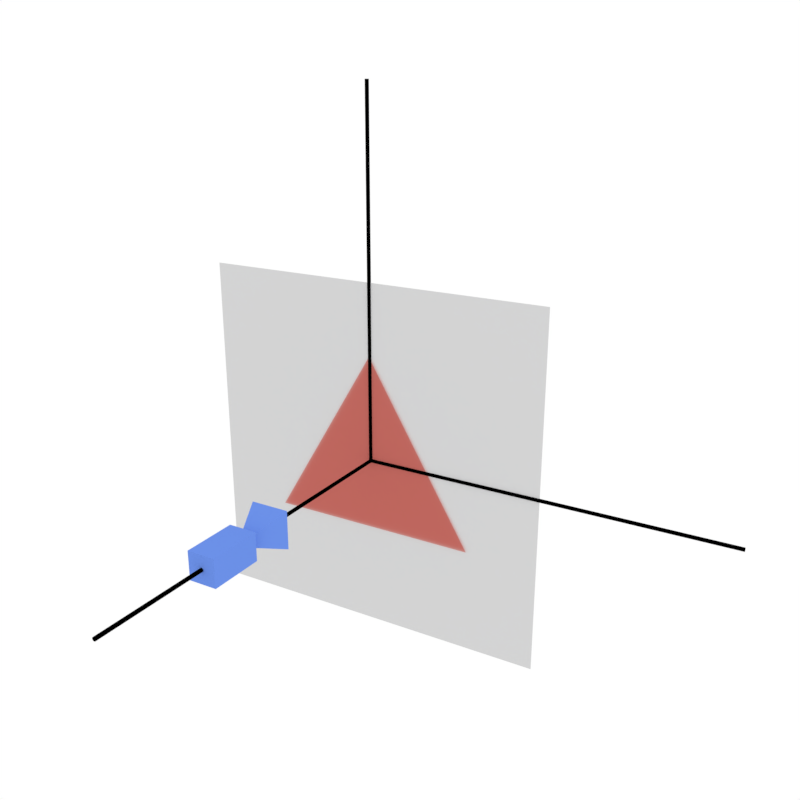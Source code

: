 # Source: coordinate_system.blend  (saved by Blender 2.79.0; exported with 4.5.12 LTS)
import bpy
from mathutils import Matrix  # noqa: F401  (used for matrix-valued properties, if any)

bpy.ops.wm.read_factory_settings(use_empty=True)
scene = bpy.context.scene
scene.name = 'Scene'

# ---- collections
col_collection_1 = bpy.data.collections.new('Collection 1'); scene.collection.children.link(col_collection_1)

# ---- materials (node trees are filled in below, after node groups)
mat_material_004 = bpy.data.materials.new('Material.004')
mat_material_004.alpha_threshold = 0.0
mat_material_004.roughness = 0.5
mat_material_001 = bpy.data.materials.new('Material.001')
mat_material_001.alpha_threshold = 0.0
mat_material_001.roughness = 0.5
mat_material_002 = bpy.data.materials.new('Material.002')
mat_material_002.alpha_threshold = 0.0
mat_material_002.roughness = 0.5
mat_material_003 = bpy.data.materials.new('Material.003')
mat_material_003.alpha_threshold = 0.0
mat_material_003.roughness = 0.5

# ---- material node trees
mat_material_004.use_nodes = True; mat_material_004.node_tree.nodes.clear()
_N = mat_material_004.node_tree.nodes; _L = mat_material_004.node_tree.links
n0 = _N.new('ShaderNodeOutputMaterial'); n0.name = 'Material Output'; n0.location = (300, 300)
n1 = _N.new('ShaderNodeBsdfDiffuse'); n1.name = 'Diffuse BSDF'; n1.location = (10, 300)
n1.inputs[0].default_value = (0.6579, 0.6579, 0.6579, 1.0)
_L.new(n1.outputs[0], n0.inputs[0])
n0.is_active_output = True
mat_material_001.use_nodes = True; mat_material_001.node_tree.nodes.clear()
_N = mat_material_001.node_tree.nodes; _L = mat_material_001.node_tree.links
n0 = _N.new('ShaderNodeOutputMaterial'); n0.name = 'Material Output'; n0.location = (300, 300)
n1 = _N.new('ShaderNodeBsdfDiffuse'); n1.name = 'Diffuse BSDF'; n1.location = (10, 300)
n1.inputs[0].default_value = (0.0, 0.0, 0.0, 1.0)
_L.new(n1.outputs[0], n0.inputs[0])
n0.is_active_output = True
mat_material_002.use_nodes = True; mat_material_002.node_tree.nodes.clear()
_N = mat_material_002.node_tree.nodes; _L = mat_material_002.node_tree.links
n0 = _N.new('ShaderNodeOutputMaterial'); n0.name = 'Material Output'; n0.location = (300, 300)
n1 = _N.new('ShaderNodeBsdfDiffuse'); n1.name = 'Diffuse BSDF'; n1.location = (10, 300)
n1.inputs[0].default_value = (0.1485, 0.2787, 0.8, 1.0)
_L.new(n1.outputs[0], n0.inputs[0])
n0.is_active_output = True
mat_material_003.use_nodes = True; mat_material_003.node_tree.nodes.clear()
_N = mat_material_003.node_tree.nodes; _L = mat_material_003.node_tree.links
n0 = _N.new('ShaderNodeOutputMaterial'); n0.name = 'Material Output'; n0.location = (300, 300)
n1 = _N.new('ShaderNodeBsdfTransparent'); n1.name = 'Transparent BSDF'; n1.location = (10, 300)
n1.inputs[0].default_value = (0.8924, 0.4524, 0.4129, 1.0)
_L.new(n1.outputs[0], n0.inputs[0])
n0.is_active_output = True

# ---- world
world_world = bpy.data.worlds.new('World'); scene.world = world_world
world_world.use_nodes = True; world_world.node_tree.nodes.clear()
_N = world_world.node_tree.nodes; _L = world_world.node_tree.links
n0 = _N.new('ShaderNodeOutputWorld'); n0.name = 'World Output'; n0.location = (300, 300)
n1 = _N.new('ShaderNodeBackground'); n1.name = 'Background'; n1.location = (10, 300)
n1.inputs[0].default_value = (1.0, 1.0, 1.0, 1.0)
_L.new(n1.outputs[0], n0.inputs[0])
n0.is_active_output = True
world_world.color = (1.0, 1.0, 1.0)
world_world.use_sun_shadow = False
world_world.sun_shadow_jitter_overblur = 0.0
world_world.cycles.sampling_method = 'MANUAL'

# ---- cameras
cam_camera_001 = bpy.data.cameras.new('Camera.001')
cam_camera_001.clip_end = 100.0
cam_camera_001.lens = 38.63
cam_camera_001.sensor_width = 32.0
cam_camera_001.sensor_height = 18.0
cam_camera_001.display_size = 2.0
cam_camera_001.lens_unit = 'FOV'
cam_camera_001.dof.focus_distance = 0.0

# ---- lights
light_lamp = bpy.data.lights.new('Lamp', 'POINT')
light_lamp.transmission_factor = 0.0
light_lamp.cutoff_distance = 30.0
light_lamp.energy = 100.0
light_lamp.shadow_buffer_clip_start = 1.001
light_lamp.shadow_soft_size = 0.1
light_lamp.shadow_maximum_resolution = 0.006
light_lamp.use_absolute_resolution = True

# ---- meshes
me_plane_001 = bpy.data.meshes.new('Plane.001')
me_plane_001.from_pydata([(-1.0, -1.0, 0.0), (1.0, -1.0, 0.0), (-1.0, 1.0, 0.0), (1.0, 1.0, 0.0)], [], [(0, 1, 3, 2)])
me_plane_001.materials.append(mat_material_004)
me_plane_001.use_remesh_preserve_volume = False
me_plane_001.use_remesh_preserve_attributes = False
me_plane_001.use_mirror_vertex_groups = False
me_plane_001.update()
me_cylinder_002 = bpy.data.meshes.new('Cylinder.002')
me_cylinder_002.from_pydata([(0.0, 1.0, -1.0), (0.0, 1.0, 1.0), (0.1951, 0.9808, -1.0), (0.1951, 0.9808, 1.0), (0.3827, 0.9239, -1.0), (0.3827, 0.9239, 1.0), (0.5556, 0.8315, -1.0), (0.5556, 0.8315, 1.0), (0.7071, 0.7071, -1.0), (0.7071, 0.7071, 1.0), (0.8315, 0.5556, -1.0), (0.8315, 0.5556, 1.0), (0.9239, 0.3827, -1.0), (0.9239, 0.3827, 1.0), (0.9808, 0.1951, -1.0), (0.9808, 0.1951, 1.0), (1.0, 7.55e-08, -1.0), (1.0, 7.55e-08, 1.0), (0.9808, -0.1951, -1.0), (0.9808, -0.1951, 1.0), (0.9239, -0.3827, -1.0), (0.9239, -0.3827, 1.0), (0.8315, -0.5556, -1.0), (0.8315, -0.5556, 1.0), (0.7071, -0.7071, -1.0), (0.7071, -0.7071, 1.0), (0.5556, -0.8315, -1.0), (0.5556, -0.8315, 1.0), (0.3827, -0.9239, -1.0), (0.3827, -0.9239, 1.0), (0.1951, -0.9808, -1.0), (0.1951, -0.9808, 1.0), (-3.258e-07, -1.0, -1.0), (-3.258e-07, -1.0, 1.0), (-0.1951, -0.9808, -1.0), (-0.1951, -0.9808, 1.0), (-0.3827, -0.9239, -1.0), (-0.3827, -0.9239, 1.0), (-0.5556, -0.8315, -1.0), (-0.5556, -0.8315, 1.0), (-0.7071, -0.7071, -1.0), (-0.7071, -0.7071, 1.0), (-0.8315, -0.5556, -1.0), (-0.8315, -0.5556, 1.0), (-0.9239, -0.3827, -1.0), (-0.9239, -0.3827, 1.0), (-0.9808, -0.1951, -1.0), (-0.9808, -0.1951, 1.0), (-1.0, 9.656e-07, -1.0), (-1.0, 9.656e-07, 1.0), (-0.9808, 0.1951, -1.0), (-0.9808, 0.1951, 1.0), (-0.9239, 0.3827, -1.0), (-0.9239, 0.3827, 1.0), (-0.8315, 0.5556, -1.0), (-0.8315, 0.5556, 1.0), (-0.7071, 0.7071, -1.0), (-0.7071, 0.7071, 1.0), (-0.5556, 0.8315, -1.0), (-0.5556, 0.8315, 1.0), (-0.3827, 0.9239, -1.0), (-0.3827, 0.9239, 1.0), (-0.1951, 0.9808, -1.0), (-0.1951, 0.9808, 1.0)], [], [(0, 1, 3, 2), (2, 3, 5, 4), (4, 5, 7, 6), (6, 7, 9, 8), (8, 9, 11, 10), (10, 11, 13, 12), (12, 13, 15, 14), (14, 15, 17, 16), (16, 17, 19, 18), (18, 19, 21, 20), (20, 21, 23, 22), (22, 23, 25, 24), (24, 25, 27, 26), (26, 27, 29, 28), (28, 29, 31, 30), (30, 31, 33, 32), (32, 33, 35, 34), (34, 35, 37, 36), (36, 37, 39, 38), (38, 39, 41, 40), (40, 41, 43, 42), (42, 43, 45, 44), (44, 45, 47, 46), (46, 47, 49, 48), (48, 49, 51, 50), (50, 51, 53, 52), (52, 53, 55, 54), (54, 55, 57, 56), (56, 57, 59, 58), (58, 59, 61, 60), (3, 1, 63, 61, 59, 57, 55, 53, 51, 49, 47, 45, 43, 41, 39, 37, 35, 33, 31, 29, 27, 25, 23, 21, 19, 17, 15, 13, 11, 9, 7, 5), (60, 61, 63, 62), (62, 63, 1, 0), (0, 2, 4, 6, 8, 10, 12, 14, 16, 18, 20, 22, 24, 26, 28, 30, 32, 34, 36, 38, 40, 42, 44, 46, 48, 50, 52, 54, 56, 58, 60, 62)])
me_cylinder_002.materials.append(mat_material_001)
me_cylinder_002.use_remesh_preserve_volume = False
me_cylinder_002.use_remesh_preserve_attributes = False
me_cylinder_002.use_mirror_vertex_groups = False
me_cylinder_002.update()
me_cylinder_001 = bpy.data.meshes.new('Cylinder.001')
me_cylinder_001.from_pydata([(0.0, 1.0, -1.0), (0.0, 1.0, 1.0), (0.1951, 0.9808, -1.0), (0.1951, 0.9808, 1.0), (0.3827, 0.9239, -1.0), (0.3827, 0.9239, 1.0), (0.5556, 0.8315, -1.0), (0.5556, 0.8315, 1.0), (0.7071, 0.7071, -1.0), (0.7071, 0.7071, 1.0), (0.8315, 0.5556, -1.0), (0.8315, 0.5556, 1.0), (0.9239, 0.3827, -1.0), (0.9239, 0.3827, 1.0), (0.9808, 0.1951, -1.0), (0.9808, 0.1951, 1.0), (1.0, 7.55e-08, -1.0), (1.0, 7.55e-08, 1.0), (0.9808, -0.1951, -1.0), (0.9808, -0.1951, 1.0), (0.9239, -0.3827, -1.0), (0.9239, -0.3827, 1.0), (0.8315, -0.5556, -1.0), (0.8315, -0.5556, 1.0), (0.7071, -0.7071, -1.0), (0.7071, -0.7071, 1.0), (0.5556, -0.8315, -1.0), (0.5556, -0.8315, 1.0), (0.3827, -0.9239, -1.0), (0.3827, -0.9239, 1.0), (0.1951, -0.9808, -1.0), (0.1951, -0.9808, 1.0), (-3.258e-07, -1.0, -1.0), (-3.258e-07, -1.0, 1.0), (-0.1951, -0.9808, -1.0), (-0.1951, -0.9808, 1.0), (-0.3827, -0.9239, -1.0), (-0.3827, -0.9239, 1.0), (-0.5556, -0.8315, -1.0), (-0.5556, -0.8315, 1.0), (-0.7071, -0.7071, -1.0), (-0.7071, -0.7071, 1.0), (-0.8315, -0.5556, -1.0), (-0.8315, -0.5556, 1.0), (-0.9239, -0.3827, -1.0), (-0.9239, -0.3827, 1.0), (-0.9808, -0.1951, -1.0), (-0.9808, -0.1951, 1.0), (-1.0, 9.656e-07, -1.0), (-1.0, 9.656e-07, 1.0), (-0.9808, 0.1951, -1.0), (-0.9808, 0.1951, 1.0), (-0.9239, 0.3827, -1.0), (-0.9239, 0.3827, 1.0), (-0.8315, 0.5556, -1.0), (-0.8315, 0.5556, 1.0), (-0.7071, 0.7071, -1.0), (-0.7071, 0.7071, 1.0), (-0.5556, 0.8315, -1.0), (-0.5556, 0.8315, 1.0), (-0.3827, 0.9239, -1.0), (-0.3827, 0.9239, 1.0), (-0.1951, 0.9808, -1.0), (-0.1951, 0.9808, 1.0)], [], [(0, 1, 3, 2), (2, 3, 5, 4), (4, 5, 7, 6), (6, 7, 9, 8), (8, 9, 11, 10), (10, 11, 13, 12), (12, 13, 15, 14), (14, 15, 17, 16), (16, 17, 19, 18), (18, 19, 21, 20), (20, 21, 23, 22), (22, 23, 25, 24), (24, 25, 27, 26), (26, 27, 29, 28), (28, 29, 31, 30), (30, 31, 33, 32), (32, 33, 35, 34), (34, 35, 37, 36), (36, 37, 39, 38), (38, 39, 41, 40), (40, 41, 43, 42), (42, 43, 45, 44), (44, 45, 47, 46), (46, 47, 49, 48), (48, 49, 51, 50), (50, 51, 53, 52), (52, 53, 55, 54), (54, 55, 57, 56), (56, 57, 59, 58), (58, 59, 61, 60), (3, 1, 63, 61, 59, 57, 55, 53, 51, 49, 47, 45, 43, 41, 39, 37, 35, 33, 31, 29, 27, 25, 23, 21, 19, 17, 15, 13, 11, 9, 7, 5), (60, 61, 63, 62), (62, 63, 1, 0), (0, 2, 4, 6, 8, 10, 12, 14, 16, 18, 20, 22, 24, 26, 28, 30, 32, 34, 36, 38, 40, 42, 44, 46, 48, 50, 52, 54, 56, 58, 60, 62)])
me_cylinder_001.materials.append(mat_material_001)
me_cylinder_001.use_remesh_preserve_volume = False
me_cylinder_001.use_remesh_preserve_attributes = False
me_cylinder_001.use_mirror_vertex_groups = False
me_cylinder_001.update()
me_cylinder = bpy.data.meshes.new('Cylinder')
me_cylinder.from_pydata([(0.0, 1.0, -1.0), (0.0, 1.0, 1.0), (0.1951, 0.9808, -1.0), (0.1951, 0.9808, 1.0), (0.3827, 0.9239, -1.0), (0.3827, 0.9239, 1.0), (0.5556, 0.8315, -1.0), (0.5556, 0.8315, 1.0), (0.7071, 0.7071, -1.0), (0.7071, 0.7071, 1.0), (0.8315, 0.5556, -1.0), (0.8315, 0.5556, 1.0), (0.9239, 0.3827, -1.0), (0.9239, 0.3827, 1.0), (0.9808, 0.1951, -1.0), (0.9808, 0.1951, 1.0), (1.0, 7.55e-08, -1.0), (1.0, 7.55e-08, 1.0), (0.9808, -0.1951, -1.0), (0.9808, -0.1951, 1.0), (0.9239, -0.3827, -1.0), (0.9239, -0.3827, 1.0), (0.8315, -0.5556, -1.0), (0.8315, -0.5556, 1.0), (0.7071, -0.7071, -1.0), (0.7071, -0.7071, 1.0), (0.5556, -0.8315, -1.0), (0.5556, -0.8315, 1.0), (0.3827, -0.9239, -1.0), (0.3827, -0.9239, 1.0), (0.1951, -0.9808, -1.0), (0.1951, -0.9808, 1.0), (-3.258e-07, -1.0, -1.0), (-3.258e-07, -1.0, 1.0), (-0.1951, -0.9808, -1.0), (-0.1951, -0.9808, 1.0), (-0.3827, -0.9239, -1.0), (-0.3827, -0.9239, 1.0), (-0.5556, -0.8315, -1.0), (-0.5556, -0.8315, 1.0), (-0.7071, -0.7071, -1.0), (-0.7071, -0.7071, 1.0), (-0.8315, -0.5556, -1.0), (-0.8315, -0.5556, 1.0), (-0.9239, -0.3827, -1.0), (-0.9239, -0.3827, 1.0), (-0.9808, -0.1951, -1.0), (-0.9808, -0.1951, 1.0), (-1.0, 9.656e-07, -1.0), (-1.0, 9.656e-07, 1.0), (-0.9808, 0.1951, -1.0), (-0.9808, 0.1951, 1.0), (-0.9239, 0.3827, -1.0), (-0.9239, 0.3827, 1.0), (-0.8315, 0.5556, -1.0), (-0.8315, 0.5556, 1.0), (-0.7071, 0.7071, -1.0), (-0.7071, 0.7071, 1.0), (-0.5556, 0.8315, -1.0), (-0.5556, 0.8315, 1.0), (-0.3827, 0.9239, -1.0), (-0.3827, 0.9239, 1.0), (-0.1951, 0.9808, -1.0), (-0.1951, 0.9808, 1.0)], [], [(0, 1, 3, 2), (2, 3, 5, 4), (4, 5, 7, 6), (6, 7, 9, 8), (8, 9, 11, 10), (10, 11, 13, 12), (12, 13, 15, 14), (14, 15, 17, 16), (16, 17, 19, 18), (18, 19, 21, 20), (20, 21, 23, 22), (22, 23, 25, 24), (24, 25, 27, 26), (26, 27, 29, 28), (28, 29, 31, 30), (30, 31, 33, 32), (32, 33, 35, 34), (34, 35, 37, 36), (36, 37, 39, 38), (38, 39, 41, 40), (40, 41, 43, 42), (42, 43, 45, 44), (44, 45, 47, 46), (46, 47, 49, 48), (48, 49, 51, 50), (50, 51, 53, 52), (52, 53, 55, 54), (54, 55, 57, 56), (56, 57, 59, 58), (58, 59, 61, 60), (3, 1, 63, 61, 59, 57, 55, 53, 51, 49, 47, 45, 43, 41, 39, 37, 35, 33, 31, 29, 27, 25, 23, 21, 19, 17, 15, 13, 11, 9, 7, 5), (60, 61, 63, 62), (62, 63, 1, 0), (0, 2, 4, 6, 8, 10, 12, 14, 16, 18, 20, 22, 24, 26, 28, 30, 32, 34, 36, 38, 40, 42, 44, 46, 48, 50, 52, 54, 56, 58, 60, 62)])
me_cylinder.materials.append(mat_material_001)
me_cylinder.use_remesh_preserve_volume = False
me_cylinder.use_remesh_preserve_attributes = False
me_cylinder.use_mirror_vertex_groups = False
me_cylinder.update()
me_cube_001 = bpy.data.meshes.new('Cube.001')
me_cube_001.from_pydata([(-0.1981, -1.0, -0.1981), (-0.1981, -1.0, 0.1981), (-1.0, 1.0, -1.0), (-1.0, 1.0, 1.0), (0.1981, -1.0, -0.1981), (0.1981, -1.0, 0.1981), (1.0, 1.0, -1.0), (1.0, 1.0, 1.0), (-0.7299, -1.0, -0.7299), (-0.7299, -1.0, 0.7299), (0.7299, -1.0, 0.7299), (0.7299, -1.0, -0.7299), (-0.7299, -3.83, -0.7299), (-0.7299, -3.83, 0.7299), (0.7299, -3.83, 0.7299), (0.7299, -3.83, -0.7299)], [], [(0, 1, 3, 2), (2, 3, 7, 6), (6, 7, 5, 4), (5, 1, 9, 10), (2, 6, 4, 0), (7, 3, 1, 5), (11, 10, 14, 15), (4, 5, 10, 11), (1, 0, 8, 9), (0, 4, 11, 8), (15, 14, 13, 12), (8, 11, 15, 12), (9, 8, 12, 13), (10, 9, 13, 14)])
me_cube_001.materials.append(mat_material_002)
me_cube_001.use_remesh_preserve_volume = False
me_cube_001.use_remesh_preserve_attributes = False
me_cube_001.use_mirror_vertex_groups = False
me_cube_001.update()
me_plane = bpy.data.meshes.new('Plane')
me_plane.from_pydata([(0.6, -0.4, 0.0), (0.0, 0.6, 0.0), (-0.6, -0.4, 0.0)], [], [(2, 0, 1)])
me_plane.materials.append(mat_material_003)
me_plane.use_remesh_preserve_volume = False
me_plane.use_remesh_preserve_attributes = False
me_plane.use_mirror_vertex_groups = False
me_plane.update()

# ---- objects
ob_plane_001 = bpy.data.objects.new('Plane.001', me_plane_001)
ob_camera = bpy.data.objects.new('Camera', cam_camera_001)
ob_cylinder_002 = bpy.data.objects.new('Cylinder.002', me_cylinder_002)
ob_cylinder_001 = bpy.data.objects.new('Cylinder.001', me_cylinder_001)
ob_cylinder = bpy.data.objects.new('Cylinder', me_cylinder)
ob_cube = bpy.data.objects.new('Cube', me_cube_001)
ob_plane = bpy.data.objects.new('Plane', me_plane)
ob_lamp = bpy.data.objects.new('Lamp', light_lamp)

# ---- transforms, parenting, visibility, modifiers, constraints
ob_plane_001.location = (0.0, 0.0, 0.0)
ob_plane_001.rotation_euler = (1.571, -0.0, 0.0)
ob_plane_001.lineart.crease_threshold = 0.0
ob_camera.location = (2.624, -4.142, 2.121)
ob_camera.rotation_euler = (1.225, 6.015e-07, 0.532)
ob_camera.scale = (1.0, 1.0, 1.0)
ob_camera.lineart.crease_threshold = 0.0
ob_cylinder_002.location = (0.0, -1.0, 0.0)
ob_cylinder_002.rotation_euler = (-1.571, 1.571, 0.0)
ob_cylinder_002.scale = (0.01, 0.01, 1.0)
ob_cylinder_002.lineart.crease_threshold = 0.0
ob_cylinder_001.location = (1.0, 0.0, 0.0)
ob_cylinder_001.rotation_euler = (-0.0, 1.571, 0.0)
ob_cylinder_001.scale = (0.01, 0.01, 1.0)
ob_cylinder_001.lineart.crease_threshold = 0.0
ob_cylinder.location = (0.0, 0.0, 1.0)
ob_cylinder.scale = (0.01, 0.01, 1.0)
ob_cylinder.lineart.crease_threshold = 0.0
ob_cube.location = (0.0, -1.0, 0.0)
ob_cube.scale = (0.101, 0.101, 0.101)
ob_cube.lineart.crease_threshold = 0.0
ob_plane.location = (0.0, -0.01, 0.0)
ob_plane.rotation_euler = (1.571, -0.0, 0.0)
ob_plane.lineart.crease_threshold = 0.0
ob_lamp.location = (4.076, 1.005, 5.904)
ob_lamp.rotation_euler = (0.6503, 0.05522, 1.866)
ob_lamp.lock_rotations_4d = False
ob_lamp.empty_display_type = 'ARROWS'
ob_lamp.color = (0.0, 0.0, 0.0, 0.0)
ob_lamp.lineart.crease_threshold = 0.0

# ---- collection membership
col_collection_1.objects.link(ob_plane_001)
col_collection_1.objects.link(ob_camera)
col_collection_1.objects.link(ob_cylinder_002)
col_collection_1.objects.link(ob_cylinder_001)
col_collection_1.objects.link(ob_cylinder)
col_collection_1.objects.link(ob_cube)
col_collection_1.objects.link(ob_plane)
col_collection_1.objects.link(ob_lamp)

# ---- scene / render settings (as saved in the file)
scene.camera = ob_camera
scene.frame_start = 1; scene.frame_end = 250; scene.frame_set(1)
scene.render.engine = 'CYCLES'
scene.render.resolution_x = 1024
scene.render.resolution_y = 1024
scene.render.resolution_percentage = 50
scene.render.dither_intensity = 0.0
scene.render.film_transparent = True
scene.render.use_freestyle = True
scene.cycles.use_denoising = False
scene.cycles.samples = 512
scene.cycles.sampling_pattern = 'TABULATED_SOBOL'
scene.cycles.use_adaptive_sampling = False
scene.cycles.use_light_tree = False
scene.cycles.blur_glossy = 0.0
scene.cycles.sample_clamp_indirect = 0.0
scene.view_settings.view_transform = 'Standard'
bpy.context.view_layer.update()

